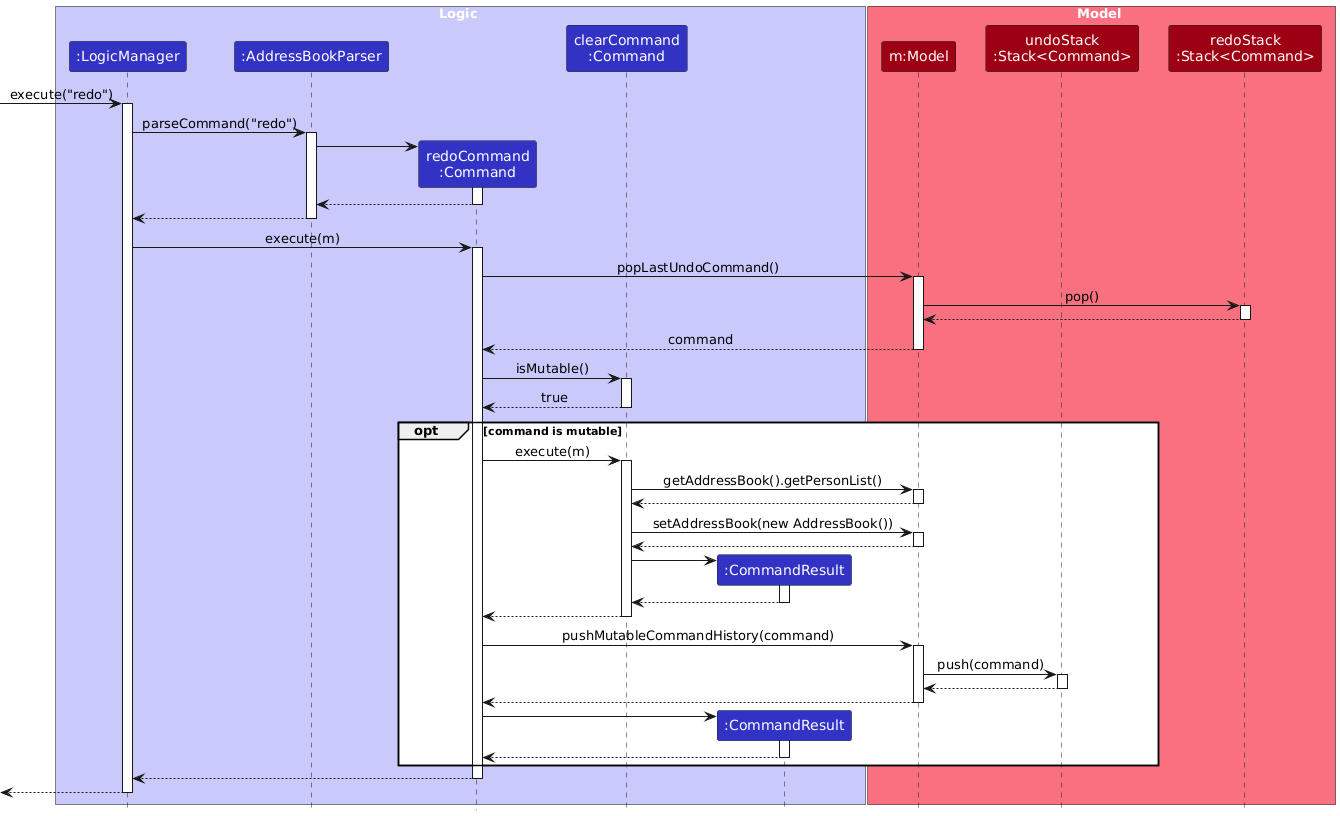

The diagram above was rendered by PlantUML. Its source (embedded in the PNG):
@startuml
skinparam ArrowFontStyle plain

/'
 'Commonly used styles and colors across diagrams.
 'Refer to https://plantuml-documentation.readthedocs.io/en/latest for a more
 'comprehensive list of skinparams.
 '/


'T1 through T4 are shades of the original color from lightest to darkest

!define UI_COLOR #1D8900
!define UI_COLOR_T1 #83E769
!define UI_COLOR_T2 #3FC71B
!define UI_COLOR_T3 #166800
!define UI_COLOR_T4 #0E4100

!define LOGIC_COLOR #3333C4
!define LOGIC_COLOR_T1 #C8C8FA
!define LOGIC_COLOR_T2 #6A6ADC
!define LOGIC_COLOR_T3 #1616B0
!define LOGIC_COLOR_T4 #101086

!define MODEL_COLOR #9D0012
!define MODEL_COLOR_T1 #F97181
!define MODEL_COLOR_T2 #E41F36
!define MODEL_COLOR_T3 #7B000E
!define MODEL_COLOR_T4 #51000A

!define STORAGE_COLOR #A38300
!define STORAGE_COLOR_T1 #FFE374
!define STORAGE_COLOR_T2 #EDC520
!define STORAGE_COLOR_T3 #806600
!define STORAGE_COLOR_T2 #544400

!define USER_COLOR #000000

skinparam Package {
    BackgroundColor #FFFFFF
    BorderThickness 1
    FontSize 16
}

skinparam Class {
    FontColor #FFFFFF
    FontSize 15
    BorderThickness 1
    BorderColor #FFFFFF
    StereotypeFontColor #FFFFFF
    FontName Arial
}

skinparam Actor {
    BorderColor USER_COLOR
    Color USER_COLOR
    FontName Arial
}

skinparam Sequence {
    MessageAlign center
    BoxFontSize 15
    BoxPadding 0
    BoxFontColor #FFFFFF
    FontName Arial
}

skinparam Participant {
    FontColor #FFFFFFF
    Padding 20
}

skinparam ArrowFontStyle bold
skinparam MinClassWidth 50
skinparam ParticipantPadding 10
skinparam Shadowing false
skinparam DefaultTextAlignment center
skinparam packageStyle Rectangle

hide footbox
hide members
hide circle


skinparam ArrowFontStyle plain

box Logic LOGIC_COLOR_T1
participant ":LogicManager" as LogicManager LOGIC_COLOR
participant ":AddressBookParser" as AddressBookParser LOGIC_COLOR
participant "redoCommand\n:Command" as RedoCommand LOGIC_COLOR
participant "clearCommand\n:Command" as clearCommand LOGIC_COLOR
participant ":CommandResult" as CommandResult LOGIC_COLOR
end box

box Model MODEL_COLOR_T1
participant "m:Model" as Model MODEL_COLOR
participant "undoStack\n:Stack<Command>" as undoStack MODEL_COLOR
participant "redoStack\n:Stack<Command>" as redoStack MODEL_COLOR
end box

[-> LogicManager : execute("redo")
activate LogicManager

LogicManager -> AddressBookParser : parseCommand("redo")
activate AddressBookParser

create RedoCommand
AddressBookParser -> RedoCommand
activate RedoCommand

RedoCommand --> AddressBookParser
deactivate RedoCommand

AddressBookParser --> LogicManager
deactivate AddressBookParser

LogicManager -> RedoCommand : execute(m)
activate RedoCommand

RedoCommand -> Model : popLastUndoCommand()
activate Model

Model -> redoStack : pop()
activate redoStack

redoStack --> Model
deactivate redoStack

Model --> RedoCommand : command
deactivate Model

RedoCommand -> clearCommand : isMutable()
activate clearCommand

clearCommand --> RedoCommand : true
deactivate clearCommand

opt command is mutable
    RedoCommand -> clearCommand : execute(m)
    activate clearCommand

    clearCommand -> Model : getAddressBook().getPersonList()
    activate Model

    Model --> clearCommand
    deactivate Model

    clearCommand -> Model : setAddressBook(new AddressBook())
    activate Model

    Model --> clearCommand
    deactivate Model

    create CommandResult
    clearCommand -> CommandResult
    activate CommandResult

    CommandResult --> clearCommand
    deactivate CommandResult

    clearCommand --> RedoCommand
    deactivate clearCommand

    RedoCommand -> Model : pushMutableCommandHistory(command)
    activate Model

    Model -> undoStack : push(command)
    activate undoStack

    undoStack --> Model
    deactivate undoStack

    Model --> RedoCommand
    deactivate Model

    create CommandResult
    RedoCommand -> CommandResult
    activate CommandResult

    CommandResult --> RedoCommand
    deactivate CommandResult

end

RedoCommand --> LogicManager
deactivate RedoCommand


[<--LogicManager
deactivate LogicManager
@enduml